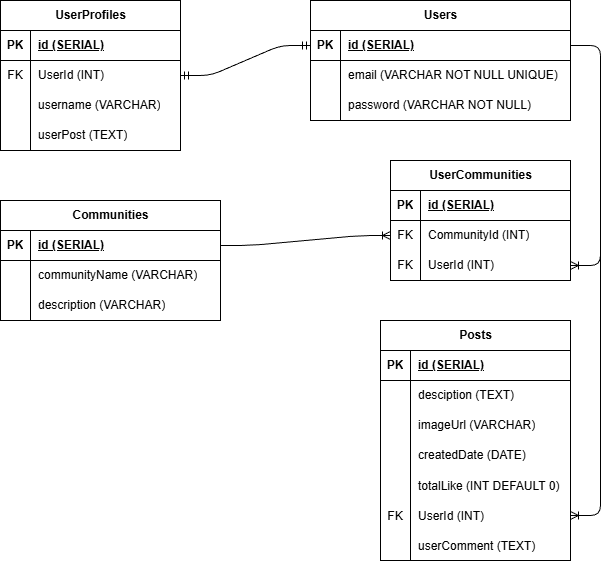

The diagram above was exported from draw.io. Its source (the exported page's mxGraphModel, read from the mxfile embedded in the PNG):
<mxGraphModel dx="880" dy="563" grid="1" gridSize="10" guides="1" tooltips="1" connect="1" arrows="1" fold="1" page="1" pageScale="1" pageWidth="850" pageHeight="1100" background="#ffffff" math="0" shadow="0">
  <root>
    <mxCell id="0" />
    <mxCell id="1" parent="0" />
    <mxCell id="2" value="Users" style="shape=table;startSize=30;container=1;collapsible=1;childLayout=tableLayout;fixedRows=1;rowLines=0;fontStyle=1;align=center;resizeLast=1;html=1;" vertex="1" parent="1">
      <mxGeometry x="590" y="80" width="260" height="120" as="geometry">
        <mxRectangle x="590" y="80" width="70" height="30" as="alternateBounds" />
      </mxGeometry>
    </mxCell>
    <mxCell id="3" value="" style="shape=tableRow;horizontal=0;startSize=0;swimlaneHead=0;swimlaneBody=0;fillColor=none;collapsible=0;dropTarget=0;points=[[0,0.5],[1,0.5]];portConstraint=eastwest;top=0;left=0;right=0;bottom=1;" vertex="1" parent="2">
      <mxGeometry y="30" width="260" height="30" as="geometry" />
    </mxCell>
    <mxCell id="4" value="PK" style="shape=partialRectangle;connectable=0;fillColor=none;top=0;left=0;bottom=0;right=0;fontStyle=1;overflow=hidden;whiteSpace=wrap;html=1;" vertex="1" parent="3">
      <mxGeometry width="30" height="30" as="geometry">
        <mxRectangle width="30" height="30" as="alternateBounds" />
      </mxGeometry>
    </mxCell>
    <mxCell id="5" value="id (SERIAL)" style="shape=partialRectangle;connectable=0;fillColor=none;top=0;left=0;bottom=0;right=0;align=left;spacingLeft=6;fontStyle=5;overflow=hidden;whiteSpace=wrap;html=1;" vertex="1" parent="3">
      <mxGeometry x="30" width="230" height="30" as="geometry">
        <mxRectangle width="230" height="30" as="alternateBounds" />
      </mxGeometry>
    </mxCell>
    <mxCell id="6" value="" style="shape=tableRow;horizontal=0;startSize=0;swimlaneHead=0;swimlaneBody=0;fillColor=none;collapsible=0;dropTarget=0;points=[[0,0.5],[1,0.5]];portConstraint=eastwest;top=0;left=0;right=0;bottom=0;" vertex="1" parent="2">
      <mxGeometry y="60" width="260" height="30" as="geometry" />
    </mxCell>
    <mxCell id="7" value="" style="shape=partialRectangle;connectable=0;fillColor=none;top=0;left=0;bottom=0;right=0;editable=1;overflow=hidden;whiteSpace=wrap;html=1;" vertex="1" parent="6">
      <mxGeometry width="30" height="30" as="geometry">
        <mxRectangle width="30" height="30" as="alternateBounds" />
      </mxGeometry>
    </mxCell>
    <mxCell id="8" value="email (VARCHAR NOT NULL UNIQUE)" style="shape=partialRectangle;connectable=0;fillColor=none;top=0;left=0;bottom=0;right=0;align=left;spacingLeft=6;overflow=hidden;whiteSpace=wrap;html=1;" vertex="1" parent="6">
      <mxGeometry x="30" width="230" height="30" as="geometry">
        <mxRectangle width="230" height="30" as="alternateBounds" />
      </mxGeometry>
    </mxCell>
    <mxCell id="9" value="" style="shape=tableRow;horizontal=0;startSize=0;swimlaneHead=0;swimlaneBody=0;fillColor=none;collapsible=0;dropTarget=0;points=[[0,0.5],[1,0.5]];portConstraint=eastwest;top=0;left=0;right=0;bottom=0;" vertex="1" parent="2">
      <mxGeometry y="90" width="260" height="30" as="geometry" />
    </mxCell>
    <mxCell id="10" value="" style="shape=partialRectangle;connectable=0;fillColor=none;top=0;left=0;bottom=0;right=0;editable=1;overflow=hidden;whiteSpace=wrap;html=1;" vertex="1" parent="9">
      <mxGeometry width="30" height="30" as="geometry">
        <mxRectangle width="30" height="30" as="alternateBounds" />
      </mxGeometry>
    </mxCell>
    <mxCell id="11" value="password (VARCHAR NOT NULL)" style="shape=partialRectangle;connectable=0;fillColor=none;top=0;left=0;bottom=0;right=0;align=left;spacingLeft=6;overflow=hidden;whiteSpace=wrap;html=1;" vertex="1" parent="9">
      <mxGeometry x="30" width="230" height="30" as="geometry">
        <mxRectangle width="230" height="30" as="alternateBounds" />
      </mxGeometry>
    </mxCell>
    <mxCell id="15" value="Posts" style="shape=table;startSize=30;container=1;collapsible=1;childLayout=tableLayout;fixedRows=1;rowLines=0;fontStyle=1;align=center;resizeLast=1;html=1;swimlaneFillColor=none;" vertex="1" parent="1">
      <mxGeometry x="660" y="400" width="190" height="240" as="geometry" />
    </mxCell>
    <mxCell id="16" value="" style="shape=tableRow;horizontal=0;startSize=0;swimlaneHead=0;swimlaneBody=0;fillColor=none;collapsible=0;dropTarget=0;points=[[0,0.5],[1,0.5]];portConstraint=eastwest;top=0;left=0;right=0;bottom=1;" vertex="1" parent="15">
      <mxGeometry y="30" width="190" height="30" as="geometry" />
    </mxCell>
    <mxCell id="17" value="PK" style="shape=partialRectangle;connectable=0;fillColor=none;top=0;left=0;bottom=0;right=0;fontStyle=1;overflow=hidden;whiteSpace=wrap;html=1;" vertex="1" parent="16">
      <mxGeometry width="30" height="30" as="geometry">
        <mxRectangle width="30" height="30" as="alternateBounds" />
      </mxGeometry>
    </mxCell>
    <mxCell id="18" value="id (SERIAL)" style="shape=partialRectangle;connectable=0;fillColor=none;top=0;left=0;bottom=0;right=0;align=left;spacingLeft=6;fontStyle=5;overflow=hidden;whiteSpace=wrap;html=1;" vertex="1" parent="16">
      <mxGeometry x="30" width="160" height="30" as="geometry">
        <mxRectangle width="160" height="30" as="alternateBounds" />
      </mxGeometry>
    </mxCell>
    <mxCell id="19" value="" style="shape=tableRow;horizontal=0;startSize=0;swimlaneHead=0;swimlaneBody=0;fillColor=none;collapsible=0;dropTarget=0;points=[[0,0.5],[1,0.5]];portConstraint=eastwest;top=0;left=0;right=0;bottom=0;" vertex="1" parent="15">
      <mxGeometry y="60" width="190" height="30" as="geometry" />
    </mxCell>
    <mxCell id="20" value="" style="shape=partialRectangle;connectable=0;fillColor=none;top=0;left=0;bottom=0;right=0;editable=1;overflow=hidden;whiteSpace=wrap;html=1;" vertex="1" parent="19">
      <mxGeometry width="30" height="30" as="geometry">
        <mxRectangle width="30" height="30" as="alternateBounds" />
      </mxGeometry>
    </mxCell>
    <mxCell id="21" value="desciption (TEXT)" style="shape=partialRectangle;connectable=0;fillColor=none;top=0;left=0;bottom=0;right=0;align=left;spacingLeft=6;overflow=hidden;whiteSpace=wrap;html=1;" vertex="1" parent="19">
      <mxGeometry x="30" width="160" height="30" as="geometry">
        <mxRectangle width="160" height="30" as="alternateBounds" />
      </mxGeometry>
    </mxCell>
    <mxCell id="22" value="" style="shape=tableRow;horizontal=0;startSize=0;swimlaneHead=0;swimlaneBody=0;fillColor=none;collapsible=0;dropTarget=0;points=[[0,0.5],[1,0.5]];portConstraint=eastwest;top=0;left=0;right=0;bottom=0;" vertex="1" parent="15">
      <mxGeometry y="90" width="190" height="30" as="geometry" />
    </mxCell>
    <mxCell id="23" value="" style="shape=partialRectangle;connectable=0;fillColor=none;top=0;left=0;bottom=0;right=0;editable=1;overflow=hidden;whiteSpace=wrap;html=1;" vertex="1" parent="22">
      <mxGeometry width="30" height="30" as="geometry">
        <mxRectangle width="30" height="30" as="alternateBounds" />
      </mxGeometry>
    </mxCell>
    <mxCell id="24" value="imageUrl (VARCHAR)" style="shape=partialRectangle;connectable=0;fillColor=none;top=0;left=0;bottom=0;right=0;align=left;spacingLeft=6;overflow=hidden;whiteSpace=wrap;html=1;" vertex="1" parent="22">
      <mxGeometry x="30" width="160" height="30" as="geometry">
        <mxRectangle width="160" height="30" as="alternateBounds" />
      </mxGeometry>
    </mxCell>
    <mxCell id="25" value="" style="shape=tableRow;horizontal=0;startSize=0;swimlaneHead=0;swimlaneBody=0;fillColor=none;collapsible=0;dropTarget=0;points=[[0,0.5],[1,0.5]];portConstraint=eastwest;top=0;left=0;right=0;bottom=0;" vertex="1" parent="15">
      <mxGeometry y="120" width="190" height="30" as="geometry" />
    </mxCell>
    <mxCell id="26" value="" style="shape=partialRectangle;connectable=0;fillColor=none;top=0;left=0;bottom=0;right=0;editable=1;overflow=hidden;whiteSpace=wrap;html=1;" vertex="1" parent="25">
      <mxGeometry width="30" height="30" as="geometry">
        <mxRectangle width="30" height="30" as="alternateBounds" />
      </mxGeometry>
    </mxCell>
    <mxCell id="27" value="createdDate (DATE)" style="shape=partialRectangle;connectable=0;fillColor=none;top=0;left=0;bottom=0;right=0;align=left;spacingLeft=6;overflow=hidden;whiteSpace=wrap;html=1;" vertex="1" parent="25">
      <mxGeometry x="30" width="160" height="30" as="geometry">
        <mxRectangle width="160" height="30" as="alternateBounds" />
      </mxGeometry>
    </mxCell>
    <mxCell id="28" value="" style="shape=tableRow;horizontal=0;startSize=0;swimlaneHead=0;swimlaneBody=0;fillColor=none;collapsible=0;dropTarget=0;points=[[0,0.5],[1,0.5]];portConstraint=eastwest;top=0;left=0;right=0;bottom=0;" vertex="1" parent="15">
      <mxGeometry y="150" width="190" height="30" as="geometry" />
    </mxCell>
    <mxCell id="29" value="" style="shape=partialRectangle;connectable=0;fillColor=none;top=0;left=0;bottom=0;right=0;editable=1;overflow=hidden;" vertex="1" parent="28">
      <mxGeometry width="30" height="30" as="geometry">
        <mxRectangle width="30" height="30" as="alternateBounds" />
      </mxGeometry>
    </mxCell>
    <mxCell id="30" value="totalLike (INT DEFAULT 0)" style="shape=partialRectangle;connectable=0;fillColor=none;top=0;left=0;bottom=0;right=0;align=left;spacingLeft=6;overflow=hidden;" vertex="1" parent="28">
      <mxGeometry x="30" width="160" height="30" as="geometry">
        <mxRectangle width="160" height="30" as="alternateBounds" />
      </mxGeometry>
    </mxCell>
    <mxCell id="32" value="" style="shape=tableRow;horizontal=0;startSize=0;swimlaneHead=0;swimlaneBody=0;fillColor=none;collapsible=0;dropTarget=0;points=[[0,0.5],[1,0.5]];portConstraint=eastwest;top=0;left=0;right=0;bottom=0;" vertex="1" parent="15">
      <mxGeometry y="180" width="190" height="30" as="geometry" />
    </mxCell>
    <mxCell id="33" value="FK" style="shape=partialRectangle;connectable=0;fillColor=none;top=0;left=0;bottom=0;right=0;editable=1;overflow=hidden;" vertex="1" parent="32">
      <mxGeometry width="30" height="30" as="geometry">
        <mxRectangle width="30" height="30" as="alternateBounds" />
      </mxGeometry>
    </mxCell>
    <mxCell id="34" value="UserId (INT)" style="shape=partialRectangle;connectable=0;fillColor=none;top=0;left=0;bottom=0;right=0;align=left;spacingLeft=6;overflow=hidden;" vertex="1" parent="32">
      <mxGeometry x="30" width="160" height="30" as="geometry">
        <mxRectangle width="160" height="30" as="alternateBounds" />
      </mxGeometry>
    </mxCell>
    <mxCell id="84" value="" style="shape=tableRow;horizontal=0;startSize=0;swimlaneHead=0;swimlaneBody=0;fillColor=none;collapsible=0;dropTarget=0;points=[[0,0.5],[1,0.5]];portConstraint=eastwest;top=0;left=0;right=0;bottom=0;" vertex="1" parent="15">
      <mxGeometry y="210" width="190" height="30" as="geometry" />
    </mxCell>
    <mxCell id="85" value="" style="shape=partialRectangle;connectable=0;fillColor=none;top=0;left=0;bottom=0;right=0;editable=1;overflow=hidden;" vertex="1" parent="84">
      <mxGeometry width="30" height="30" as="geometry">
        <mxRectangle width="30" height="30" as="alternateBounds" />
      </mxGeometry>
    </mxCell>
    <mxCell id="86" value="userComment (TEXT)" style="shape=partialRectangle;connectable=0;fillColor=none;top=0;left=0;bottom=0;right=0;align=left;spacingLeft=6;overflow=hidden;" vertex="1" parent="84">
      <mxGeometry x="30" width="160" height="30" as="geometry">
        <mxRectangle width="160" height="30" as="alternateBounds" />
      </mxGeometry>
    </mxCell>
    <mxCell id="35" value="" style="edgeStyle=entityRelationEdgeStyle;fontSize=12;html=1;endArrow=ERoneToMany;" edge="1" parent="1" source="3" target="32">
      <mxGeometry width="100" height="100" relative="1" as="geometry">
        <mxPoint x="920" y="125" as="sourcePoint" />
        <mxPoint x="470" y="240" as="targetPoint" />
        <Array as="points">
          <mxPoint x="860" y="170" />
          <mxPoint x="380" y="160" />
          <mxPoint x="330" y="150" />
          <mxPoint x="340" y="200" />
          <mxPoint x="320" y="200" />
          <mxPoint x="310" y="260" />
          <mxPoint x="320" y="200" />
          <mxPoint x="310" y="280" />
          <mxPoint x="330" y="340" />
        </Array>
      </mxGeometry>
    </mxCell>
    <mxCell id="36" value="UserProfiles" style="shape=table;startSize=30;container=1;collapsible=1;childLayout=tableLayout;fixedRows=1;rowLines=0;fontStyle=1;align=center;resizeLast=1;html=1;" vertex="1" parent="1">
      <mxGeometry x="280" y="80" width="180" height="150" as="geometry" />
    </mxCell>
    <mxCell id="37" value="" style="shape=tableRow;horizontal=0;startSize=0;swimlaneHead=0;swimlaneBody=0;fillColor=none;collapsible=0;dropTarget=0;points=[[0,0.5],[1,0.5]];portConstraint=eastwest;top=0;left=0;right=0;bottom=1;" vertex="1" parent="36">
      <mxGeometry y="30" width="180" height="30" as="geometry" />
    </mxCell>
    <mxCell id="38" value="PK" style="shape=partialRectangle;connectable=0;fillColor=none;top=0;left=0;bottom=0;right=0;fontStyle=1;overflow=hidden;whiteSpace=wrap;html=1;" vertex="1" parent="37">
      <mxGeometry width="30" height="30" as="geometry">
        <mxRectangle width="30" height="30" as="alternateBounds" />
      </mxGeometry>
    </mxCell>
    <mxCell id="39" value="id (SERIAL)" style="shape=partialRectangle;connectable=0;fillColor=none;top=0;left=0;bottom=0;right=0;align=left;spacingLeft=6;fontStyle=5;overflow=hidden;whiteSpace=wrap;html=1;" vertex="1" parent="37">
      <mxGeometry x="30" width="150" height="30" as="geometry">
        <mxRectangle width="150" height="30" as="alternateBounds" />
      </mxGeometry>
    </mxCell>
    <mxCell id="40" value="" style="shape=tableRow;horizontal=0;startSize=0;swimlaneHead=0;swimlaneBody=0;fillColor=none;collapsible=0;dropTarget=0;points=[[0,0.5],[1,0.5]];portConstraint=eastwest;top=0;left=0;right=0;bottom=0;" vertex="1" parent="36">
      <mxGeometry y="60" width="180" height="30" as="geometry" />
    </mxCell>
    <mxCell id="41" value="FK" style="shape=partialRectangle;connectable=0;fillColor=none;top=0;left=0;bottom=0;right=0;editable=1;overflow=hidden;whiteSpace=wrap;html=1;" vertex="1" parent="40">
      <mxGeometry width="30" height="30" as="geometry">
        <mxRectangle width="30" height="30" as="alternateBounds" />
      </mxGeometry>
    </mxCell>
    <mxCell id="42" value="UserId (INT)" style="shape=partialRectangle;connectable=0;fillColor=none;top=0;left=0;bottom=0;right=0;align=left;spacingLeft=6;overflow=hidden;whiteSpace=wrap;html=1;" vertex="1" parent="40">
      <mxGeometry x="30" width="150" height="30" as="geometry">
        <mxRectangle width="150" height="30" as="alternateBounds" />
      </mxGeometry>
    </mxCell>
    <mxCell id="43" value="" style="shape=tableRow;horizontal=0;startSize=0;swimlaneHead=0;swimlaneBody=0;fillColor=none;collapsible=0;dropTarget=0;points=[[0,0.5],[1,0.5]];portConstraint=eastwest;top=0;left=0;right=0;bottom=0;" vertex="1" parent="36">
      <mxGeometry y="90" width="180" height="30" as="geometry" />
    </mxCell>
    <mxCell id="44" value="" style="shape=partialRectangle;connectable=0;fillColor=none;top=0;left=0;bottom=0;right=0;editable=1;overflow=hidden;whiteSpace=wrap;html=1;" vertex="1" parent="43">
      <mxGeometry width="30" height="30" as="geometry">
        <mxRectangle width="30" height="30" as="alternateBounds" />
      </mxGeometry>
    </mxCell>
    <mxCell id="45" value="username (VARCHAR)" style="shape=partialRectangle;connectable=0;fillColor=none;top=0;left=0;bottom=0;right=0;align=left;spacingLeft=6;overflow=hidden;whiteSpace=wrap;html=1;" vertex="1" parent="43">
      <mxGeometry x="30" width="150" height="30" as="geometry">
        <mxRectangle width="150" height="30" as="alternateBounds" />
      </mxGeometry>
    </mxCell>
    <mxCell id="46" value="" style="shape=tableRow;horizontal=0;startSize=0;swimlaneHead=0;swimlaneBody=0;fillColor=none;collapsible=0;dropTarget=0;points=[[0,0.5],[1,0.5]];portConstraint=eastwest;top=0;left=0;right=0;bottom=0;" vertex="1" parent="36">
      <mxGeometry y="120" width="180" height="30" as="geometry" />
    </mxCell>
    <mxCell id="47" value="" style="shape=partialRectangle;connectable=0;fillColor=none;top=0;left=0;bottom=0;right=0;editable=1;overflow=hidden;whiteSpace=wrap;html=1;" vertex="1" parent="46">
      <mxGeometry width="30" height="30" as="geometry">
        <mxRectangle width="30" height="30" as="alternateBounds" />
      </mxGeometry>
    </mxCell>
    <mxCell id="48" value="userPost (TEXT)" style="shape=partialRectangle;connectable=0;fillColor=none;top=0;left=0;bottom=0;right=0;align=left;spacingLeft=6;overflow=hidden;whiteSpace=wrap;html=1;" vertex="1" parent="46">
      <mxGeometry x="30" width="150" height="30" as="geometry">
        <mxRectangle width="150" height="30" as="alternateBounds" />
      </mxGeometry>
    </mxCell>
    <mxCell id="53" value="" style="edgeStyle=entityRelationEdgeStyle;fontSize=12;html=1;endArrow=ERmandOne;startArrow=ERmandOne;" edge="1" parent="1" source="3" target="40">
      <mxGeometry width="100" height="100" relative="1" as="geometry">
        <mxPoint x="410" y="390" as="sourcePoint" />
        <mxPoint x="510" y="290" as="targetPoint" />
      </mxGeometry>
    </mxCell>
    <mxCell id="55" style="edgeStyle=none;html=1;exitX=1;exitY=0.5;exitDx=0;exitDy=0;" edge="1" parent="1" source="3">
      <mxGeometry relative="1" as="geometry">
        <mxPoint x="850" y="125" as="targetPoint" />
      </mxGeometry>
    </mxCell>
    <mxCell id="70" value="Communities" style="shape=table;startSize=30;container=1;collapsible=1;childLayout=tableLayout;fixedRows=1;rowLines=0;fontStyle=1;align=center;resizeLast=1;html=1;" vertex="1" parent="1">
      <mxGeometry x="300" y="280" width="220" height="120" as="geometry" />
    </mxCell>
    <mxCell id="71" value="" style="shape=tableRow;horizontal=0;startSize=0;swimlaneHead=0;swimlaneBody=0;fillColor=none;collapsible=0;dropTarget=0;points=[[0,0.5],[1,0.5]];portConstraint=eastwest;top=0;left=0;right=0;bottom=1;" vertex="1" parent="70">
      <mxGeometry y="30" width="220" height="30" as="geometry" />
    </mxCell>
    <mxCell id="72" value="PK" style="shape=partialRectangle;connectable=0;fillColor=none;top=0;left=0;bottom=0;right=0;fontStyle=1;overflow=hidden;whiteSpace=wrap;html=1;" vertex="1" parent="71">
      <mxGeometry width="30" height="30" as="geometry">
        <mxRectangle width="30" height="30" as="alternateBounds" />
      </mxGeometry>
    </mxCell>
    <mxCell id="73" value="id (SERIAL)" style="shape=partialRectangle;connectable=0;fillColor=none;top=0;left=0;bottom=0;right=0;align=left;spacingLeft=6;fontStyle=5;overflow=hidden;whiteSpace=wrap;html=1;" vertex="1" parent="71">
      <mxGeometry x="30" width="190" height="30" as="geometry">
        <mxRectangle width="190" height="30" as="alternateBounds" />
      </mxGeometry>
    </mxCell>
    <mxCell id="74" value="" style="shape=tableRow;horizontal=0;startSize=0;swimlaneHead=0;swimlaneBody=0;fillColor=none;collapsible=0;dropTarget=0;points=[[0,0.5],[1,0.5]];portConstraint=eastwest;top=0;left=0;right=0;bottom=0;" vertex="1" parent="70">
      <mxGeometry y="60" width="220" height="30" as="geometry" />
    </mxCell>
    <mxCell id="75" value="" style="shape=partialRectangle;connectable=0;fillColor=none;top=0;left=0;bottom=0;right=0;editable=1;overflow=hidden;whiteSpace=wrap;html=1;" vertex="1" parent="74">
      <mxGeometry width="30" height="30" as="geometry">
        <mxRectangle width="30" height="30" as="alternateBounds" />
      </mxGeometry>
    </mxCell>
    <mxCell id="76" value="communityName (VARCHAR)" style="shape=partialRectangle;connectable=0;fillColor=none;top=0;left=0;bottom=0;right=0;align=left;spacingLeft=6;overflow=hidden;whiteSpace=wrap;html=1;" vertex="1" parent="74">
      <mxGeometry x="30" width="190" height="30" as="geometry">
        <mxRectangle width="190" height="30" as="alternateBounds" />
      </mxGeometry>
    </mxCell>
    <mxCell id="77" value="" style="shape=tableRow;horizontal=0;startSize=0;swimlaneHead=0;swimlaneBody=0;fillColor=none;collapsible=0;dropTarget=0;points=[[0,0.5],[1,0.5]];portConstraint=eastwest;top=0;left=0;right=0;bottom=0;" vertex="1" parent="70">
      <mxGeometry y="90" width="220" height="30" as="geometry" />
    </mxCell>
    <mxCell id="78" value="" style="shape=partialRectangle;connectable=0;fillColor=none;top=0;left=0;bottom=0;right=0;editable=1;overflow=hidden;whiteSpace=wrap;html=1;" vertex="1" parent="77">
      <mxGeometry width="30" height="30" as="geometry">
        <mxRectangle width="30" height="30" as="alternateBounds" />
      </mxGeometry>
    </mxCell>
    <mxCell id="79" value="description (VARCHAR)" style="shape=partialRectangle;connectable=0;fillColor=none;top=0;left=0;bottom=0;right=0;align=left;spacingLeft=6;overflow=hidden;whiteSpace=wrap;html=1;" vertex="1" parent="77">
      <mxGeometry x="30" width="190" height="30" as="geometry">
        <mxRectangle width="190" height="30" as="alternateBounds" />
      </mxGeometry>
    </mxCell>
    <mxCell id="87" value="UserCommunities" style="shape=table;startSize=30;container=1;collapsible=1;childLayout=tableLayout;fixedRows=1;rowLines=0;fontStyle=1;align=center;resizeLast=1;html=1;" vertex="1" parent="1">
      <mxGeometry x="670" y="240" width="180" height="120" as="geometry" />
    </mxCell>
    <mxCell id="88" value="" style="shape=tableRow;horizontal=0;startSize=0;swimlaneHead=0;swimlaneBody=0;fillColor=none;collapsible=0;dropTarget=0;points=[[0,0.5],[1,0.5]];portConstraint=eastwest;top=0;left=0;right=0;bottom=1;" vertex="1" parent="87">
      <mxGeometry y="30" width="180" height="30" as="geometry" />
    </mxCell>
    <mxCell id="89" value="PK" style="shape=partialRectangle;connectable=0;fillColor=none;top=0;left=0;bottom=0;right=0;fontStyle=1;overflow=hidden;whiteSpace=wrap;html=1;" vertex="1" parent="88">
      <mxGeometry width="30" height="30" as="geometry">
        <mxRectangle width="30" height="30" as="alternateBounds" />
      </mxGeometry>
    </mxCell>
    <mxCell id="90" value="id (SERIAL)" style="shape=partialRectangle;connectable=0;fillColor=none;top=0;left=0;bottom=0;right=0;align=left;spacingLeft=6;fontStyle=5;overflow=hidden;whiteSpace=wrap;html=1;" vertex="1" parent="88">
      <mxGeometry x="30" width="150" height="30" as="geometry">
        <mxRectangle width="150" height="30" as="alternateBounds" />
      </mxGeometry>
    </mxCell>
    <mxCell id="91" value="" style="shape=tableRow;horizontal=0;startSize=0;swimlaneHead=0;swimlaneBody=0;fillColor=none;collapsible=0;dropTarget=0;points=[[0,0.5],[1,0.5]];portConstraint=eastwest;top=0;left=0;right=0;bottom=0;" vertex="1" parent="87">
      <mxGeometry y="60" width="180" height="30" as="geometry" />
    </mxCell>
    <mxCell id="92" value="FK" style="shape=partialRectangle;connectable=0;fillColor=none;top=0;left=0;bottom=0;right=0;editable=1;overflow=hidden;whiteSpace=wrap;html=1;" vertex="1" parent="91">
      <mxGeometry width="30" height="30" as="geometry">
        <mxRectangle width="30" height="30" as="alternateBounds" />
      </mxGeometry>
    </mxCell>
    <mxCell id="93" value="CommunityId (INT)" style="shape=partialRectangle;connectable=0;fillColor=none;top=0;left=0;bottom=0;right=0;align=left;spacingLeft=6;overflow=hidden;whiteSpace=wrap;html=1;" vertex="1" parent="91">
      <mxGeometry x="30" width="150" height="30" as="geometry">
        <mxRectangle width="150" height="30" as="alternateBounds" />
      </mxGeometry>
    </mxCell>
    <mxCell id="94" value="" style="shape=tableRow;horizontal=0;startSize=0;swimlaneHead=0;swimlaneBody=0;fillColor=none;collapsible=0;dropTarget=0;points=[[0,0.5],[1,0.5]];portConstraint=eastwest;top=0;left=0;right=0;bottom=0;" vertex="1" parent="87">
      <mxGeometry y="90" width="180" height="30" as="geometry" />
    </mxCell>
    <mxCell id="95" value="FK" style="shape=partialRectangle;connectable=0;fillColor=none;top=0;left=0;bottom=0;right=0;editable=1;overflow=hidden;whiteSpace=wrap;html=1;" vertex="1" parent="94">
      <mxGeometry width="30" height="30" as="geometry">
        <mxRectangle width="30" height="30" as="alternateBounds" />
      </mxGeometry>
    </mxCell>
    <mxCell id="96" value="UserId (INT)" style="shape=partialRectangle;connectable=0;fillColor=none;top=0;left=0;bottom=0;right=0;align=left;spacingLeft=6;overflow=hidden;whiteSpace=wrap;html=1;" vertex="1" parent="94">
      <mxGeometry x="30" width="150" height="30" as="geometry">
        <mxRectangle width="150" height="30" as="alternateBounds" />
      </mxGeometry>
    </mxCell>
    <mxCell id="100" value="" style="edgeStyle=entityRelationEdgeStyle;fontSize=12;html=1;endArrow=ERoneToMany;" edge="1" parent="1" source="71" target="91">
      <mxGeometry width="100" height="100" relative="1" as="geometry">
        <mxPoint x="390" y="310" as="sourcePoint" />
        <mxPoint x="490" y="210" as="targetPoint" />
        <Array as="points">
          <mxPoint x="470" y="250" />
        </Array>
      </mxGeometry>
    </mxCell>
    <mxCell id="101" value="" style="edgeStyle=entityRelationEdgeStyle;fontSize=12;html=1;endArrow=ERoneToMany;" edge="1" parent="1" source="3" target="94">
      <mxGeometry width="100" height="100" relative="1" as="geometry">
        <mxPoint x="440" y="340" as="sourcePoint" />
        <mxPoint x="540" y="240" as="targetPoint" />
      </mxGeometry>
    </mxCell>
  </root>
</mxGraphModel>